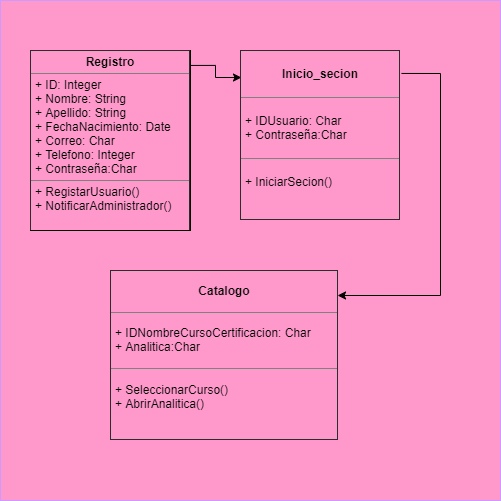

The diagram above was exported from draw.io. Its source (the exported page's mxGraphModel, read from the mxfile embedded in the PNG):
<mxGraphModel dx="601" dy="478" grid="1" gridSize="10" guides="1" tooltips="1" connect="1" arrows="1" fold="1" page="1" pageScale="1" pageWidth="827" pageHeight="1169" math="0" shadow="0">
  <root>
    <mxCell id="0" />
    <mxCell id="1" parent="0" />
    <mxCell id="3" value="" style="whiteSpace=wrap;html=1;aspect=fixed;strokeColor=#CC99FF;fillColor=#FF99CC;" vertex="1" parent="1">
      <mxGeometry x="70" y="140" width="500" height="500" as="geometry" />
    </mxCell>
    <mxCell id="6" style="edgeStyle=orthogonalEdgeStyle;rounded=0;orthogonalLoop=1;jettySize=auto;html=1;exitX=0.994;exitY=0.083;exitDx=0;exitDy=0;exitPerimeter=0;entryX=0.006;entryY=0.159;entryDx=0;entryDy=0;entryPerimeter=0;" edge="1" parent="1" source="4" target="5">
      <mxGeometry relative="1" as="geometry">
        <mxPoint x="305" y="216" as="targetPoint" />
      </mxGeometry>
    </mxCell>
    <mxCell id="4" value="&lt;table border=&quot;1&quot; width=&quot;100%&quot; cellpadding=&quot;4&quot; style=&quot;width: 100% ; height: 100% ; border-collapse: collapse&quot;&gt;&lt;tbody&gt;&lt;tr&gt;&lt;th style=&quot;text-align: center&quot;&gt;Registro&lt;/th&gt;&lt;/tr&gt;&lt;tr&gt;&lt;td&gt;+ ID: Integer&lt;br&gt;+ Nombre: String&lt;br&gt;+ Apellido: String&lt;br&gt;+ FechaNacimiento: Date&lt;br&gt;+ Correo: Char&lt;br&gt;+ Telefono: Integer&lt;br&gt;+ Contraseña:Char&lt;/td&gt;&lt;/tr&gt;&lt;tr&gt;&lt;td&gt;+ RegistarUsuario()&lt;br&gt;+ NotificarAdministrador()&lt;br&gt;&lt;br&gt;&lt;/td&gt;&lt;/tr&gt;&lt;/tbody&gt;&lt;/table&gt;" style="text;html=1;strokeColor=#030303;fillColor=none;overflow=fill;align=left;" vertex="1" parent="1">
      <mxGeometry x="100" y="190" width="160" height="180" as="geometry" />
    </mxCell>
    <mxCell id="9" style="edgeStyle=orthogonalEdgeStyle;rounded=0;orthogonalLoop=1;jettySize=auto;html=1;exitX=1.006;exitY=0.135;exitDx=0;exitDy=0;entryX=0.998;entryY=0.147;entryDx=0;entryDy=0;entryPerimeter=0;exitPerimeter=0;" edge="1" parent="1" source="5" target="7">
      <mxGeometry relative="1" as="geometry">
        <Array as="points">
          <mxPoint x="510" y="213" />
          <mxPoint x="510" y="435" />
        </Array>
      </mxGeometry>
    </mxCell>
    <mxCell id="5" value="&lt;table border=&quot;1&quot; width=&quot;100%&quot; cellpadding=&quot;4&quot; style=&quot;width: 100% ; height: 100% ; border-collapse: collapse&quot;&gt;&lt;tbody&gt;&lt;tr&gt;&lt;th style=&quot;text-align: center&quot;&gt;Inicio_secion&lt;/th&gt;&lt;/tr&gt;&lt;tr&gt;&lt;td&gt;+ IDUsuario: Char&lt;br&gt;+ Contraseña:Char&lt;br&gt;&lt;/td&gt;&lt;/tr&gt;&lt;tr&gt;&lt;td&gt;+ IniciarSecion()&lt;br&gt;&lt;br&gt;&lt;/td&gt;&lt;/tr&gt;&lt;/tbody&gt;&lt;/table&gt;" style="text;html=1;strokeColor=none;fillColor=none;overflow=fill;align=left;" vertex="1" parent="1">
      <mxGeometry x="310" y="190" width="160" height="170" as="geometry" />
    </mxCell>
    <mxCell id="7" value="&lt;table border=&quot;1&quot; width=&quot;100%&quot; cellpadding=&quot;4&quot; style=&quot;width: 100% ; height: 100% ; border-collapse: collapse&quot;&gt;&lt;tbody&gt;&lt;tr&gt;&lt;th style=&quot;text-align: center&quot;&gt;Catalogo&lt;/th&gt;&lt;/tr&gt;&lt;tr&gt;&lt;td&gt;+ IDNombreCursoCertificacion: Char&lt;br&gt;+ Analitica:Char&lt;/td&gt;&lt;/tr&gt;&lt;tr&gt;&lt;td&gt;+ SeleccionarCurso()&lt;br&gt;+ AbrirAnalitica()&lt;br&gt;&lt;br&gt;&lt;/td&gt;&lt;/tr&gt;&lt;/tbody&gt;&lt;/table&gt;" style="text;html=1;strokeColor=none;fillColor=none;overflow=fill;align=left;" vertex="1" parent="1">
      <mxGeometry x="180" y="410" width="227.5" height="170" as="geometry" />
    </mxCell>
  </root>
</mxGraphModel>